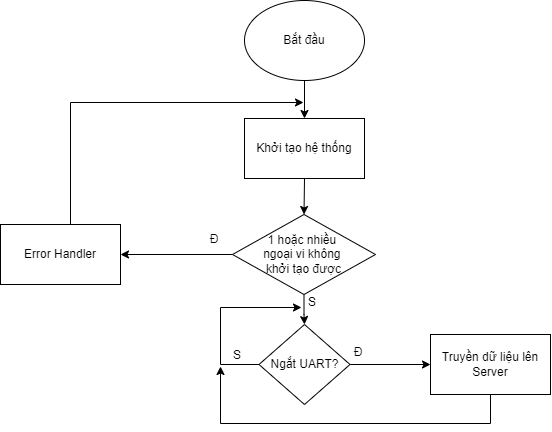

The diagram above was exported from draw.io. Its source (the exported page's mxGraphModel, read from the mxfile embedded in the PNG):
<mxGraphModel dx="1039" dy="564" grid="0" gridSize="10" guides="1" tooltips="1" connect="1" arrows="1" fold="1" page="1" pageScale="1" pageWidth="827" pageHeight="1169" math="0" shadow="0">
  <root>
    <mxCell id="WIyWlLk6GJQsqaUBKTNV-0" />
    <mxCell id="WIyWlLk6GJQsqaUBKTNV-1" parent="WIyWlLk6GJQsqaUBKTNV-0" />
    <mxCell id="14Wp2GjoZyov4ArVmA7v-65" style="edgeStyle=orthogonalEdgeStyle;rounded=0;orthogonalLoop=1;jettySize=auto;html=1;" edge="1" parent="WIyWlLk6GJQsqaUBKTNV-1" source="14Wp2GjoZyov4ArVmA7v-0" target="14Wp2GjoZyov4ArVmA7v-58">
      <mxGeometry relative="1" as="geometry" />
    </mxCell>
    <mxCell id="14Wp2GjoZyov4ArVmA7v-0" value="Bắt đầu" style="ellipse;whiteSpace=wrap;html=1;" vertex="1" parent="WIyWlLk6GJQsqaUBKTNV-1">
      <mxGeometry x="337" y="35" width="120" height="80" as="geometry" />
    </mxCell>
    <mxCell id="14Wp2GjoZyov4ArVmA7v-78" style="edgeStyle=orthogonalEdgeStyle;rounded=0;orthogonalLoop=1;jettySize=auto;html=1;exitX=0.5;exitY=1;exitDx=0;exitDy=0;entryX=0.5;entryY=0;entryDx=0;entryDy=0;" edge="1" parent="WIyWlLk6GJQsqaUBKTNV-1" source="14Wp2GjoZyov4ArVmA7v-58" target="14Wp2GjoZyov4ArVmA7v-77">
      <mxGeometry relative="1" as="geometry" />
    </mxCell>
    <mxCell id="14Wp2GjoZyov4ArVmA7v-58" value="Khởi tạo hệ thống" style="rounded=0;whiteSpace=wrap;html=1;" vertex="1" parent="WIyWlLk6GJQsqaUBKTNV-1">
      <mxGeometry x="337" y="153" width="120" height="60" as="geometry" />
    </mxCell>
    <mxCell id="14Wp2GjoZyov4ArVmA7v-74" style="edgeStyle=orthogonalEdgeStyle;rounded=0;orthogonalLoop=1;jettySize=auto;html=1;" edge="1" parent="WIyWlLk6GJQsqaUBKTNV-1" source="14Wp2GjoZyov4ArVmA7v-72">
      <mxGeometry relative="1" as="geometry">
        <mxPoint x="396" y="137" as="targetPoint" />
        <Array as="points">
          <mxPoint x="163" y="137" />
        </Array>
      </mxGeometry>
    </mxCell>
    <mxCell id="14Wp2GjoZyov4ArVmA7v-72" value="Error Handler" style="rounded=0;whiteSpace=wrap;html=1;" vertex="1" parent="WIyWlLk6GJQsqaUBKTNV-1">
      <mxGeometry x="93" y="259" width="120" height="60" as="geometry" />
    </mxCell>
    <mxCell id="14Wp2GjoZyov4ArVmA7v-82" style="edgeStyle=orthogonalEdgeStyle;rounded=0;orthogonalLoop=1;jettySize=auto;html=1;entryX=1;entryY=0.5;entryDx=0;entryDy=0;" edge="1" parent="WIyWlLk6GJQsqaUBKTNV-1" source="14Wp2GjoZyov4ArVmA7v-77" target="14Wp2GjoZyov4ArVmA7v-72">
      <mxGeometry relative="1" as="geometry" />
    </mxCell>
    <mxCell id="14Wp2GjoZyov4ArVmA7v-108" style="edgeStyle=orthogonalEdgeStyle;rounded=0;orthogonalLoop=1;jettySize=auto;html=1;entryX=0.5;entryY=0;entryDx=0;entryDy=0;" edge="1" parent="WIyWlLk6GJQsqaUBKTNV-1" source="14Wp2GjoZyov4ArVmA7v-77" target="14Wp2GjoZyov4ArVmA7v-105">
      <mxGeometry relative="1" as="geometry" />
    </mxCell>
    <mxCell id="14Wp2GjoZyov4ArVmA7v-77" value="1 hoặc nhiều &lt;br&gt;ngoại vi không &lt;br&gt;khởi tạo được" style="rhombus;whiteSpace=wrap;html=1;" vertex="1" parent="WIyWlLk6GJQsqaUBKTNV-1">
      <mxGeometry x="325" y="249" width="143" height="80" as="geometry" />
    </mxCell>
    <mxCell id="14Wp2GjoZyov4ArVmA7v-83" value="Đ" style="text;html=1;strokeColor=none;fillColor=none;align=center;verticalAlign=middle;whiteSpace=wrap;rounded=0;" vertex="1" parent="WIyWlLk6GJQsqaUBKTNV-1">
      <mxGeometry x="277" y="259" width="60" height="30" as="geometry" />
    </mxCell>
    <mxCell id="14Wp2GjoZyov4ArVmA7v-110" style="edgeStyle=orthogonalEdgeStyle;rounded=0;orthogonalLoop=1;jettySize=auto;html=1;entryX=0;entryY=0.5;entryDx=0;entryDy=0;" edge="1" parent="WIyWlLk6GJQsqaUBKTNV-1" source="14Wp2GjoZyov4ArVmA7v-105" target="14Wp2GjoZyov4ArVmA7v-109">
      <mxGeometry relative="1" as="geometry" />
    </mxCell>
    <mxCell id="14Wp2GjoZyov4ArVmA7v-115" style="edgeStyle=orthogonalEdgeStyle;rounded=0;orthogonalLoop=1;jettySize=auto;html=1;" edge="1" parent="WIyWlLk6GJQsqaUBKTNV-1" source="14Wp2GjoZyov4ArVmA7v-105">
      <mxGeometry relative="1" as="geometry">
        <mxPoint x="394" y="342" as="targetPoint" />
        <Array as="points">
          <mxPoint x="313" y="399" />
          <mxPoint x="313" y="342" />
        </Array>
      </mxGeometry>
    </mxCell>
    <mxCell id="14Wp2GjoZyov4ArVmA7v-105" value="Ngắt UART?" style="rhombus;whiteSpace=wrap;html=1;" vertex="1" parent="WIyWlLk6GJQsqaUBKTNV-1">
      <mxGeometry x="351.5" y="359" width="91" height="80" as="geometry" />
    </mxCell>
    <mxCell id="14Wp2GjoZyov4ArVmA7v-116" style="edgeStyle=orthogonalEdgeStyle;rounded=0;orthogonalLoop=1;jettySize=auto;html=1;" edge="1" parent="WIyWlLk6GJQsqaUBKTNV-1" source="14Wp2GjoZyov4ArVmA7v-109">
      <mxGeometry relative="1" as="geometry">
        <mxPoint x="313" y="401" as="targetPoint" />
        <Array as="points">
          <mxPoint x="583" y="458" />
          <mxPoint x="313" y="458" />
        </Array>
      </mxGeometry>
    </mxCell>
    <mxCell id="14Wp2GjoZyov4ArVmA7v-109" value="Truyền dữ liệu lên Server" style="rounded=0;whiteSpace=wrap;html=1;" vertex="1" parent="WIyWlLk6GJQsqaUBKTNV-1">
      <mxGeometry x="523" y="369" width="120" height="60" as="geometry" />
    </mxCell>
    <mxCell id="14Wp2GjoZyov4ArVmA7v-118" value="S" style="text;html=1;strokeColor=none;fillColor=none;align=center;verticalAlign=middle;whiteSpace=wrap;rounded=0;" vertex="1" parent="WIyWlLk6GJQsqaUBKTNV-1">
      <mxGeometry x="375" y="322" width="60" height="30" as="geometry" />
    </mxCell>
    <mxCell id="14Wp2GjoZyov4ArVmA7v-119" value="Đ" style="text;html=1;strokeColor=none;fillColor=none;align=center;verticalAlign=middle;whiteSpace=wrap;rounded=0;" vertex="1" parent="WIyWlLk6GJQsqaUBKTNV-1">
      <mxGeometry x="421" y="372" width="60" height="30" as="geometry" />
    </mxCell>
    <mxCell id="14Wp2GjoZyov4ArVmA7v-120" value="S" style="text;html=1;strokeColor=none;fillColor=none;align=center;verticalAlign=middle;whiteSpace=wrap;rounded=0;" vertex="1" parent="WIyWlLk6GJQsqaUBKTNV-1">
      <mxGeometry x="300" y="375" width="60" height="30" as="geometry" />
    </mxCell>
  </root>
</mxGraphModel>